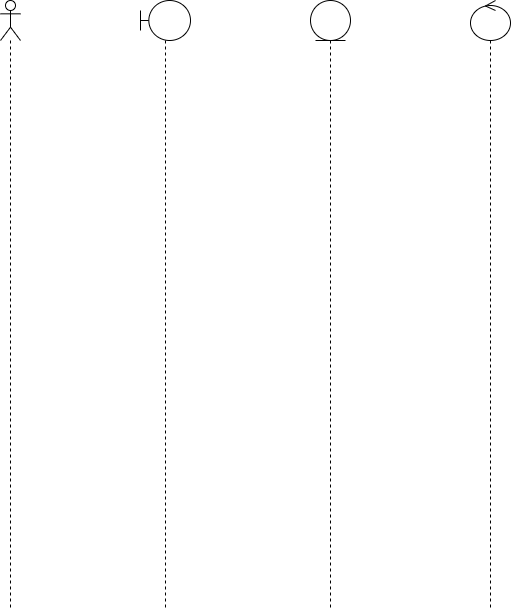

The diagram above was exported from draw.io. Its source (the exported page's mxGraphModel, read from the mxfile embedded in the PNG):
<mxGraphModel dx="1434" dy="782" grid="1" gridSize="10" guides="1" tooltips="1" connect="1" arrows="1" fold="1" page="1" pageScale="1" pageWidth="827" pageHeight="1169" math="0" shadow="0">
  <root>
    <mxCell id="0" />
    <mxCell id="1" parent="0" />
    <mxCell id="A5RBOforYYM7HajB-Tma-3" value="" style="shape=umlLifeline;perimeter=lifelinePerimeter;whiteSpace=wrap;html=1;container=1;dropTarget=0;collapsible=0;recursiveResize=0;outlineConnect=0;portConstraint=eastwest;newEdgeStyle={&quot;edgeStyle&quot;:&quot;elbowEdgeStyle&quot;,&quot;elbow&quot;:&quot;vertical&quot;,&quot;curved&quot;:0,&quot;rounded&quot;:0};participant=umlBoundary;" vertex="1" parent="1">
      <mxGeometry x="200" y="80" width="50" height="610" as="geometry" />
    </mxCell>
    <mxCell id="A5RBOforYYM7HajB-Tma-5" value="" style="shape=umlLifeline;perimeter=lifelinePerimeter;whiteSpace=wrap;html=1;container=1;dropTarget=0;collapsible=0;recursiveResize=0;outlineConnect=0;portConstraint=eastwest;newEdgeStyle={&quot;edgeStyle&quot;:&quot;elbowEdgeStyle&quot;,&quot;elbow&quot;:&quot;vertical&quot;,&quot;curved&quot;:0,&quot;rounded&quot;:0};participant=umlEntity;" vertex="1" parent="1">
      <mxGeometry x="370" y="80" width="40" height="610" as="geometry" />
    </mxCell>
    <mxCell id="A5RBOforYYM7HajB-Tma-6" value="" style="shape=umlLifeline;perimeter=lifelinePerimeter;whiteSpace=wrap;html=1;container=1;dropTarget=0;collapsible=0;recursiveResize=0;outlineConnect=0;portConstraint=eastwest;newEdgeStyle={&quot;edgeStyle&quot;:&quot;elbowEdgeStyle&quot;,&quot;elbow&quot;:&quot;vertical&quot;,&quot;curved&quot;:0,&quot;rounded&quot;:0};participant=umlControl;" vertex="1" parent="1">
      <mxGeometry x="530" y="80" width="40" height="610" as="geometry" />
    </mxCell>
    <mxCell id="A5RBOforYYM7HajB-Tma-7" value="" style="shape=umlLifeline;perimeter=lifelinePerimeter;whiteSpace=wrap;html=1;container=1;dropTarget=0;collapsible=0;recursiveResize=0;outlineConnect=0;portConstraint=eastwest;newEdgeStyle={&quot;edgeStyle&quot;:&quot;elbowEdgeStyle&quot;,&quot;elbow&quot;:&quot;vertical&quot;,&quot;curved&quot;:0,&quot;rounded&quot;:0};participant=umlActor;" vertex="1" parent="1">
      <mxGeometry x="60" y="80" width="20" height="610" as="geometry" />
    </mxCell>
  </root>
</mxGraphModel>